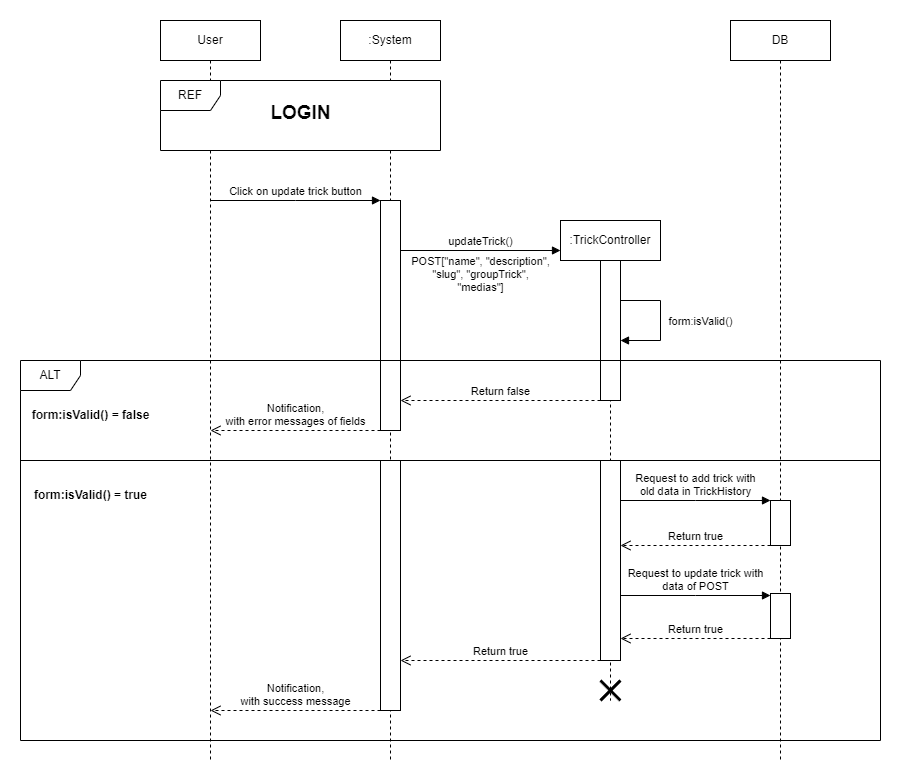

The diagram above was exported from draw.io. Its source (the exported page's mxGraphModel, read from the mxfile embedded in the PNG):
<mxGraphModel dx="2261" dy="699" grid="1" gridSize="10" guides="1" tooltips="1" connect="1" arrows="1" fold="1" page="1" pageScale="1" pageWidth="827" pageHeight="1169" math="0" shadow="0">
  <root>
    <mxCell id="lV1Cit7Pj7ysgBTmtEDf-0" />
    <mxCell id="lV1Cit7Pj7ysgBTmtEDf-1" parent="lV1Cit7Pj7ysgBTmtEDf-0" />
    <mxCell id="lV1Cit7Pj7ysgBTmtEDf-2" value="User" style="shape=umlLifeline;perimeter=lifelinePerimeter;whiteSpace=wrap;html=1;container=1;dropTarget=0;collapsible=0;recursiveResize=0;outlineConnect=0;portConstraint=eastwest;newEdgeStyle={&quot;edgeStyle&quot;:&quot;elbowEdgeStyle&quot;,&quot;elbow&quot;:&quot;vertical&quot;,&quot;curved&quot;:0,&quot;rounded&quot;:0};labelBackgroundColor=none;" vertex="1" parent="lV1Cit7Pj7ysgBTmtEDf-1">
      <mxGeometry x="-80" y="30" width="100" height="740" as="geometry" />
    </mxCell>
    <mxCell id="lV1Cit7Pj7ysgBTmtEDf-3" value=":System" style="shape=umlLifeline;perimeter=lifelinePerimeter;whiteSpace=wrap;html=1;container=1;dropTarget=0;collapsible=0;recursiveResize=0;outlineConnect=0;portConstraint=eastwest;newEdgeStyle={&quot;edgeStyle&quot;:&quot;elbowEdgeStyle&quot;,&quot;elbow&quot;:&quot;vertical&quot;,&quot;curved&quot;:0,&quot;rounded&quot;:0};labelBackgroundColor=none;" vertex="1" parent="lV1Cit7Pj7ysgBTmtEDf-1">
      <mxGeometry x="100" y="30" width="100" height="740" as="geometry" />
    </mxCell>
    <mxCell id="lV1Cit7Pj7ysgBTmtEDf-4" value="" style="html=1;points=[];perimeter=orthogonalPerimeter;outlineConnect=0;targetShapes=umlLifeline;portConstraint=eastwest;newEdgeStyle={&quot;edgeStyle&quot;:&quot;elbowEdgeStyle&quot;,&quot;elbow&quot;:&quot;vertical&quot;,&quot;curved&quot;:0,&quot;rounded&quot;:0};labelBackgroundColor=none;" vertex="1" parent="lV1Cit7Pj7ysgBTmtEDf-3">
      <mxGeometry x="40" y="180" width="20" height="230" as="geometry" />
    </mxCell>
    <mxCell id="lV1Cit7Pj7ysgBTmtEDf-5" value="" style="html=1;points=[];perimeter=orthogonalPerimeter;outlineConnect=0;targetShapes=umlLifeline;portConstraint=eastwest;newEdgeStyle={&quot;edgeStyle&quot;:&quot;elbowEdgeStyle&quot;,&quot;elbow&quot;:&quot;vertical&quot;,&quot;curved&quot;:0,&quot;rounded&quot;:0};labelBackgroundColor=none;" vertex="1" parent="lV1Cit7Pj7ysgBTmtEDf-3">
      <mxGeometry x="40" y="440" width="20" height="250" as="geometry" />
    </mxCell>
    <mxCell id="lV1Cit7Pj7ysgBTmtEDf-6" value=":TrickController" style="shape=umlLifeline;perimeter=lifelinePerimeter;whiteSpace=wrap;html=1;container=1;dropTarget=0;collapsible=0;recursiveResize=0;outlineConnect=0;portConstraint=eastwest;newEdgeStyle={&quot;edgeStyle&quot;:&quot;elbowEdgeStyle&quot;,&quot;elbow&quot;:&quot;vertical&quot;,&quot;curved&quot;:0,&quot;rounded&quot;:0};labelBackgroundColor=none;" vertex="1" parent="lV1Cit7Pj7ysgBTmtEDf-1">
      <mxGeometry x="320" y="230" width="100" height="480" as="geometry" />
    </mxCell>
    <mxCell id="lV1Cit7Pj7ysgBTmtEDf-7" value="" style="html=1;points=[];perimeter=orthogonalPerimeter;outlineConnect=0;targetShapes=umlLifeline;portConstraint=eastwest;newEdgeStyle={&quot;edgeStyle&quot;:&quot;elbowEdgeStyle&quot;,&quot;elbow&quot;:&quot;vertical&quot;,&quot;curved&quot;:0,&quot;rounded&quot;:0};labelBackgroundColor=none;" vertex="1" parent="lV1Cit7Pj7ysgBTmtEDf-6">
      <mxGeometry x="40" y="40" width="20" height="140" as="geometry" />
    </mxCell>
    <mxCell id="lV1Cit7Pj7ysgBTmtEDf-8" value="" style="html=1;points=[];perimeter=orthogonalPerimeter;outlineConnect=0;targetShapes=umlLifeline;portConstraint=eastwest;newEdgeStyle={&quot;edgeStyle&quot;:&quot;elbowEdgeStyle&quot;,&quot;elbow&quot;:&quot;vertical&quot;,&quot;curved&quot;:0,&quot;rounded&quot;:0};labelBackgroundColor=none;" vertex="1" parent="lV1Cit7Pj7ysgBTmtEDf-6">
      <mxGeometry x="40" y="240" width="20" height="200" as="geometry" />
    </mxCell>
    <mxCell id="lV1Cit7Pj7ysgBTmtEDf-9" value="DB" style="shape=umlLifeline;perimeter=lifelinePerimeter;whiteSpace=wrap;html=1;container=1;dropTarget=0;collapsible=0;recursiveResize=0;outlineConnect=0;portConstraint=eastwest;newEdgeStyle={&quot;edgeStyle&quot;:&quot;elbowEdgeStyle&quot;,&quot;elbow&quot;:&quot;vertical&quot;,&quot;curved&quot;:0,&quot;rounded&quot;:0};labelBackgroundColor=none;" vertex="1" parent="lV1Cit7Pj7ysgBTmtEDf-1">
      <mxGeometry x="490" y="30" width="100" height="740" as="geometry" />
    </mxCell>
    <mxCell id="lV1Cit7Pj7ysgBTmtEDf-10" value="ALT" style="shape=umlFrame;whiteSpace=wrap;html=1;pointerEvents=0;labelBackgroundColor=none;" vertex="1" parent="lV1Cit7Pj7ysgBTmtEDf-1">
      <mxGeometry x="-220" y="370" width="860" height="380" as="geometry" />
    </mxCell>
    <mxCell id="lV1Cit7Pj7ysgBTmtEDf-11" value="" style="endArrow=none;html=1;rounded=0;exitX=0;exitY=0.5;exitDx=0;exitDy=0;exitPerimeter=0;labelBackgroundColor=none;fontColor=default;" edge="1" parent="lV1Cit7Pj7ysgBTmtEDf-1">
      <mxGeometry width="50" height="50" relative="1" as="geometry">
        <mxPoint x="-220" y="470" as="sourcePoint" />
        <mxPoint x="640" y="470" as="targetPoint" />
      </mxGeometry>
    </mxCell>
    <mxCell id="lV1Cit7Pj7ysgBTmtEDf-12" value="form:isValid() = false" style="text;html=1;align=center;verticalAlign=middle;resizable=0;points=[];autosize=1;strokeColor=none;fillColor=none;fontStyle=1;labelBackgroundColor=none;" vertex="1" parent="lV1Cit7Pj7ysgBTmtEDf-1">
      <mxGeometry x="-220" y="410" width="140" height="30" as="geometry" />
    </mxCell>
    <mxCell id="lV1Cit7Pj7ysgBTmtEDf-13" value="form:isValid() = true" style="text;html=1;align=center;verticalAlign=middle;resizable=0;points=[];autosize=1;strokeColor=none;fillColor=none;fontStyle=1;labelBackgroundColor=none;" vertex="1" parent="lV1Cit7Pj7ysgBTmtEDf-1">
      <mxGeometry x="-220" y="490" width="140" height="30" as="geometry" />
    </mxCell>
    <mxCell id="lV1Cit7Pj7ysgBTmtEDf-14" value="Notification,&lt;br&gt;with error messages of fields" style="html=1;verticalAlign=bottom;endArrow=open;dashed=1;endSize=8;edgeStyle=elbowEdgeStyle;elbow=vertical;curved=0;rounded=0;labelBackgroundColor=none;fontColor=default;" edge="1" parent="lV1Cit7Pj7ysgBTmtEDf-1">
      <mxGeometry x="-0.0029" relative="1" as="geometry">
        <mxPoint x="140" y="440" as="sourcePoint" />
        <mxPoint x="-30" y="440.5" as="targetPoint" />
        <mxPoint as="offset" />
      </mxGeometry>
    </mxCell>
    <mxCell id="lV1Cit7Pj7ysgBTmtEDf-15" value="form:isValid()" style="html=1;verticalAlign=bottom;endArrow=block;edgeStyle=orthogonalEdgeStyle;elbow=vertical;rounded=0;labelBackgroundColor=none;fontColor=default;" edge="1" parent="lV1Cit7Pj7ysgBTmtEDf-1">
      <mxGeometry x="0.1667" y="40" width="80" relative="1" as="geometry">
        <mxPoint x="380" y="310" as="sourcePoint" />
        <mxPoint x="380" y="350" as="targetPoint" />
        <Array as="points">
          <mxPoint x="420" y="310" />
          <mxPoint x="420" y="350" />
        </Array>
        <mxPoint as="offset" />
      </mxGeometry>
    </mxCell>
    <mxCell id="lV1Cit7Pj7ysgBTmtEDf-16" value="Click on update trick button" style="html=1;verticalAlign=bottom;endArrow=block;edgeStyle=elbowEdgeStyle;elbow=vertical;curved=0;rounded=0;labelBackgroundColor=none;fontColor=default;" edge="1" parent="lV1Cit7Pj7ysgBTmtEDf-1">
      <mxGeometry width="80" relative="1" as="geometry">
        <mxPoint x="-30" y="210" as="sourcePoint" />
        <mxPoint x="140" y="210" as="targetPoint" />
      </mxGeometry>
    </mxCell>
    <mxCell id="lV1Cit7Pj7ysgBTmtEDf-17" value="REF" style="shape=umlFrame;whiteSpace=wrap;html=1;pointerEvents=0;labelBackgroundColor=none;labelBorderColor=none;fillStyle=auto;shadow=0;swimlaneFillColor=default;" vertex="1" parent="lV1Cit7Pj7ysgBTmtEDf-1">
      <mxGeometry x="-80" y="90" width="280" height="70" as="geometry" />
    </mxCell>
    <mxCell id="lV1Cit7Pj7ysgBTmtEDf-18" value="&lt;b&gt;&lt;font style=&quot;font-size: 19px;&quot;&gt;LOGIN&lt;/font&gt;&lt;/b&gt;" style="text;html=1;align=center;verticalAlign=middle;resizable=0;points=[];autosize=1;strokeColor=none;fillColor=none;labelBackgroundColor=none;" vertex="1" parent="lV1Cit7Pj7ysgBTmtEDf-1">
      <mxGeometry x="20" y="103" width="80" height="40" as="geometry" />
    </mxCell>
    <mxCell id="lV1Cit7Pj7ysgBTmtEDf-19" value="updateTrick()" style="html=1;verticalAlign=bottom;endArrow=block;elbow=vertical;rounded=0;labelBackgroundColor=none;fontColor=default;" edge="1" parent="lV1Cit7Pj7ysgBTmtEDf-1">
      <mxGeometry width="80" relative="1" as="geometry">
        <mxPoint x="160" y="260" as="sourcePoint" />
        <mxPoint x="320" y="260" as="targetPoint" />
        <mxPoint as="offset" />
      </mxGeometry>
    </mxCell>
    <mxCell id="lV1Cit7Pj7ysgBTmtEDf-20" value="POST[&quot;name&quot;, &quot;description&quot;,&lt;br&gt;&quot;slug&quot;, &quot;groupTrick&quot;, &lt;br&gt;&quot;medias&quot;]" style="edgeLabel;html=1;align=center;verticalAlign=middle;resizable=0;points=[];" vertex="1" connectable="0" parent="lV1Cit7Pj7ysgBTmtEDf-19">
      <mxGeometry x="0.4143" y="3" relative="1" as="geometry">
        <mxPoint x="-34" y="26" as="offset" />
      </mxGeometry>
    </mxCell>
    <mxCell id="lV1Cit7Pj7ysgBTmtEDf-21" value="Return false" style="html=1;verticalAlign=bottom;endArrow=open;dashed=1;endSize=8;edgeStyle=elbowEdgeStyle;elbow=vertical;curved=0;rounded=0;labelBackgroundColor=none;fontColor=default;" edge="1" parent="lV1Cit7Pj7ysgBTmtEDf-1" target="lV1Cit7Pj7ysgBTmtEDf-4">
      <mxGeometry x="-0.0029" relative="1" as="geometry">
        <mxPoint x="360" y="410" as="sourcePoint" />
        <mxPoint x="190" y="410.5" as="targetPoint" />
        <mxPoint as="offset" />
      </mxGeometry>
    </mxCell>
    <mxCell id="lV1Cit7Pj7ysgBTmtEDf-22" value="" style="html=1;points=[];perimeter=orthogonalPerimeter;outlineConnect=0;targetShapes=umlLifeline;portConstraint=eastwest;newEdgeStyle={&quot;edgeStyle&quot;:&quot;elbowEdgeStyle&quot;,&quot;elbow&quot;:&quot;vertical&quot;,&quot;curved&quot;:0,&quot;rounded&quot;:0};labelBackgroundColor=none;" vertex="1" parent="lV1Cit7Pj7ysgBTmtEDf-1">
      <mxGeometry x="530" y="510" width="20" height="45" as="geometry" />
    </mxCell>
    <mxCell id="lV1Cit7Pj7ysgBTmtEDf-23" value="Request to add trick with&lt;br&gt;old data in TrickHistory" style="html=1;verticalAlign=bottom;endArrow=block;edgeStyle=elbowEdgeStyle;elbow=vertical;curved=0;rounded=0;labelBackgroundColor=none;fontColor=default;" edge="1" parent="lV1Cit7Pj7ysgBTmtEDf-1">
      <mxGeometry width="80" relative="1" as="geometry">
        <mxPoint x="380" y="510" as="sourcePoint" />
        <mxPoint x="530" y="510" as="targetPoint" />
        <mxPoint as="offset" />
      </mxGeometry>
    </mxCell>
    <mxCell id="lV1Cit7Pj7ysgBTmtEDf-24" value="Return true" style="html=1;verticalAlign=bottom;endArrow=open;dashed=1;endSize=8;elbow=vertical;rounded=0;labelBackgroundColor=none;fontColor=default;" edge="1" parent="lV1Cit7Pj7ysgBTmtEDf-1" source="lV1Cit7Pj7ysgBTmtEDf-22">
      <mxGeometry x="-0.0033" relative="1" as="geometry">
        <mxPoint x="530" y="554.5" as="sourcePoint" />
        <mxPoint x="380" y="555" as="targetPoint" />
        <mxPoint as="offset" />
      </mxGeometry>
    </mxCell>
    <mxCell id="lV1Cit7Pj7ysgBTmtEDf-25" value="Return true" style="html=1;verticalAlign=bottom;endArrow=open;dashed=1;endSize=8;elbow=vertical;rounded=0;labelBackgroundColor=none;fontColor=default;" edge="1" parent="lV1Cit7Pj7ysgBTmtEDf-1" target="lV1Cit7Pj7ysgBTmtEDf-5">
      <mxGeometry x="-0.0033" relative="1" as="geometry">
        <mxPoint x="360" y="670" as="sourcePoint" />
        <mxPoint x="180" y="670" as="targetPoint" />
        <mxPoint as="offset" />
      </mxGeometry>
    </mxCell>
    <mxCell id="lV1Cit7Pj7ysgBTmtEDf-26" value="" style="shape=umlDestroy;whiteSpace=wrap;html=1;strokeWidth=3;targetShapes=umlLifeline;" vertex="1" parent="lV1Cit7Pj7ysgBTmtEDf-1">
      <mxGeometry x="360" y="690" width="20" height="20" as="geometry" />
    </mxCell>
    <mxCell id="lV1Cit7Pj7ysgBTmtEDf-27" value="Notification,&lt;br&gt;with success message" style="html=1;verticalAlign=bottom;endArrow=open;dashed=1;endSize=8;edgeStyle=elbowEdgeStyle;elbow=vertical;curved=0;rounded=0;labelBackgroundColor=none;fontColor=default;" edge="1" parent="lV1Cit7Pj7ysgBTmtEDf-1">
      <mxGeometry x="-0.0029" relative="1" as="geometry">
        <mxPoint x="140" y="720" as="sourcePoint" />
        <mxPoint x="-30" y="720.5" as="targetPoint" />
        <mxPoint as="offset" />
      </mxGeometry>
    </mxCell>
    <mxCell id="mwCQQOL_gGBpcoiDxxGU-0" value="" style="html=1;points=[];perimeter=orthogonalPerimeter;outlineConnect=0;targetShapes=umlLifeline;portConstraint=eastwest;newEdgeStyle={&quot;edgeStyle&quot;:&quot;elbowEdgeStyle&quot;,&quot;elbow&quot;:&quot;vertical&quot;,&quot;curved&quot;:0,&quot;rounded&quot;:0};labelBackgroundColor=none;" vertex="1" parent="lV1Cit7Pj7ysgBTmtEDf-1">
      <mxGeometry x="530" y="603" width="20" height="45" as="geometry" />
    </mxCell>
    <mxCell id="mwCQQOL_gGBpcoiDxxGU-1" value="Request to update trick with&lt;br&gt;data of POST" style="html=1;verticalAlign=bottom;endArrow=block;edgeStyle=elbowEdgeStyle;elbow=vertical;curved=0;rounded=0;labelBackgroundColor=none;fontColor=default;" edge="1" parent="lV1Cit7Pj7ysgBTmtEDf-1">
      <mxGeometry width="80" relative="1" as="geometry">
        <mxPoint x="380" y="605" as="sourcePoint" />
        <mxPoint x="530" y="605" as="targetPoint" />
        <mxPoint as="offset" />
      </mxGeometry>
    </mxCell>
    <mxCell id="mwCQQOL_gGBpcoiDxxGU-2" value="Return true" style="html=1;verticalAlign=bottom;endArrow=open;dashed=1;endSize=8;elbow=vertical;rounded=0;labelBackgroundColor=none;fontColor=default;" edge="1" parent="lV1Cit7Pj7ysgBTmtEDf-1">
      <mxGeometry x="-0.0033" relative="1" as="geometry">
        <mxPoint x="530" y="648" as="sourcePoint" />
        <mxPoint x="380" y="648" as="targetPoint" />
        <mxPoint as="offset" />
      </mxGeometry>
    </mxCell>
  </root>
</mxGraphModel>